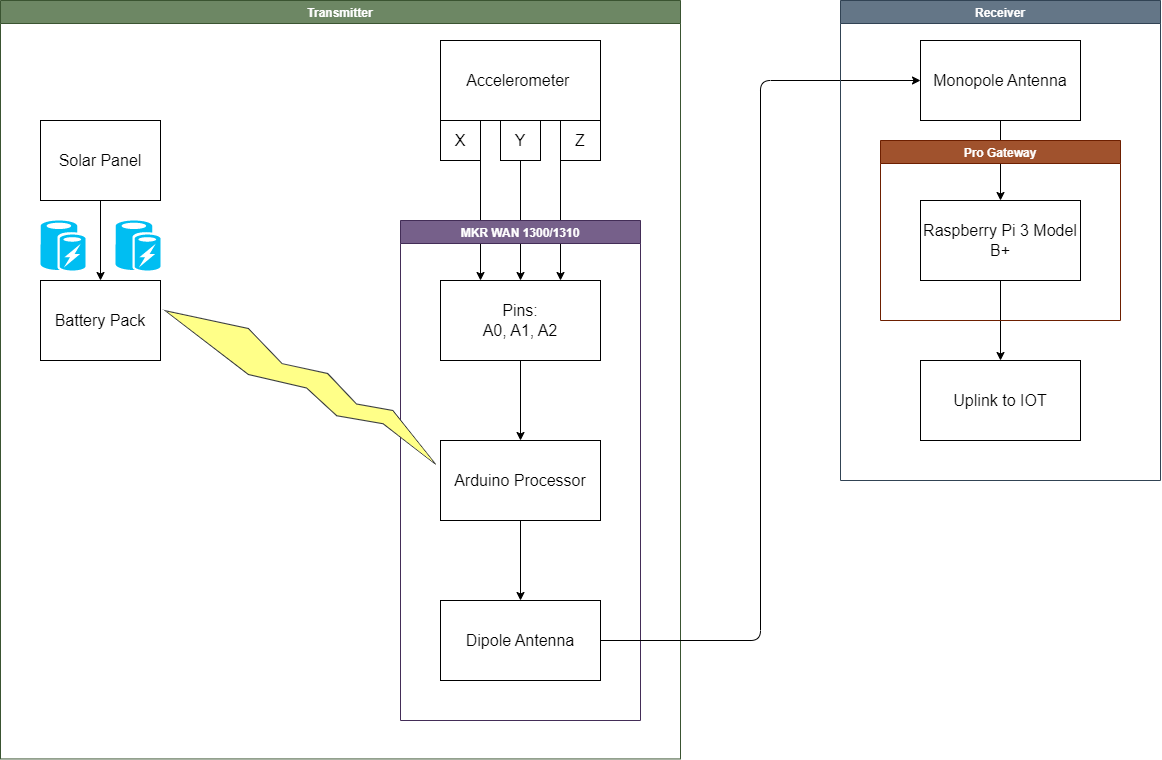

The diagram above was exported from draw.io. Its source (the exported page's mxGraphModel, read from the mxfile embedded in the PNG):
<mxGraphModel dx="2393" dy="782" grid="1" gridSize="10" guides="1" tooltips="1" connect="1" arrows="1" fold="1" page="0" pageScale="1" pageWidth="827" pageHeight="1169" math="0" shadow="0">
  <root>
    <mxCell id="0" />
    <mxCell id="1" parent="0" />
    <mxCell id="BMYXKeNzXzbqJRpsY-Pb-70" value="" style="edgeStyle=none;html=1;" edge="1" parent="1" source="BMYXKeNzXzbqJRpsY-Pb-71" target="BMYXKeNzXzbqJRpsY-Pb-87">
      <mxGeometry relative="1" as="geometry" />
    </mxCell>
    <mxCell id="BMYXKeNzXzbqJRpsY-Pb-71" value="&lt;font size=&quot;3&quot;&gt;Pins:&lt;br&gt;A0, A1, A2&lt;br&gt;&lt;/font&gt;" style="rounded=0;whiteSpace=wrap;html=1;" vertex="1" parent="1">
      <mxGeometry y="660" width="160" height="80" as="geometry" />
    </mxCell>
    <mxCell id="BMYXKeNzXzbqJRpsY-Pb-72" style="edgeStyle=none;html=1;exitX=0.5;exitY=1;exitDx=0;exitDy=0;entryX=0.5;entryY=0;entryDx=0;entryDy=0;startArrow=none;" edge="1" parent="1" source="BMYXKeNzXzbqJRpsY-Pb-77" target="BMYXKeNzXzbqJRpsY-Pb-71">
      <mxGeometry relative="1" as="geometry" />
    </mxCell>
    <mxCell id="BMYXKeNzXzbqJRpsY-Pb-73" style="edgeStyle=none;html=1;exitX=0.25;exitY=1;exitDx=0;exitDy=0;entryX=0.25;entryY=0;entryDx=0;entryDy=0;" edge="1" parent="1" source="BMYXKeNzXzbqJRpsY-Pb-75" target="BMYXKeNzXzbqJRpsY-Pb-71">
      <mxGeometry relative="1" as="geometry" />
    </mxCell>
    <mxCell id="BMYXKeNzXzbqJRpsY-Pb-74" style="edgeStyle=none;html=1;exitX=0.75;exitY=1;exitDx=0;exitDy=0;entryX=0.75;entryY=0;entryDx=0;entryDy=0;" edge="1" parent="1" source="BMYXKeNzXzbqJRpsY-Pb-75" target="BMYXKeNzXzbqJRpsY-Pb-71">
      <mxGeometry relative="1" as="geometry" />
    </mxCell>
    <mxCell id="BMYXKeNzXzbqJRpsY-Pb-75" value="&lt;font size=&quot;3&quot;&gt;Accelerometer&amp;nbsp;&lt;/font&gt;" style="rounded=0;whiteSpace=wrap;html=1;" vertex="1" parent="1">
      <mxGeometry y="420" width="160" height="80" as="geometry" />
    </mxCell>
    <mxCell id="BMYXKeNzXzbqJRpsY-Pb-76" value="&lt;font size=&quot;3&quot;&gt;X&lt;/font&gt;" style="rounded=0;whiteSpace=wrap;html=1;" vertex="1" parent="1">
      <mxGeometry y="500" width="40" height="40" as="geometry" />
    </mxCell>
    <mxCell id="BMYXKeNzXzbqJRpsY-Pb-77" value="&lt;font size=&quot;3&quot;&gt;Y&lt;/font&gt;" style="rounded=0;whiteSpace=wrap;html=1;" vertex="1" parent="1">
      <mxGeometry x="60" y="500" width="40" height="40" as="geometry" />
    </mxCell>
    <mxCell id="BMYXKeNzXzbqJRpsY-Pb-78" value="" style="edgeStyle=none;html=1;exitX=0.5;exitY=1;exitDx=0;exitDy=0;entryX=0.5;entryY=0;entryDx=0;entryDy=0;endArrow=none;" edge="1" parent="1" source="BMYXKeNzXzbqJRpsY-Pb-75" target="BMYXKeNzXzbqJRpsY-Pb-77">
      <mxGeometry relative="1" as="geometry">
        <mxPoint x="80" y="500" as="sourcePoint" />
        <mxPoint x="80" y="740" as="targetPoint" />
      </mxGeometry>
    </mxCell>
    <mxCell id="BMYXKeNzXzbqJRpsY-Pb-79" value="&lt;font size=&quot;3&quot;&gt;Z&lt;/font&gt;" style="rounded=0;whiteSpace=wrap;html=1;" vertex="1" parent="1">
      <mxGeometry x="120" y="500" width="40" height="40" as="geometry" />
    </mxCell>
    <mxCell id="BMYXKeNzXzbqJRpsY-Pb-80" value="MKR WAN 1300/1310" style="swimlane;startSize=23;fillColor=#76608a;strokeColor=#432D57;fontColor=#ffffff;" vertex="1" parent="1">
      <mxGeometry x="-40" y="600" width="240" height="500" as="geometry" />
    </mxCell>
    <mxCell id="BMYXKeNzXzbqJRpsY-Pb-81" value="Transmitter" style="swimlane;fillColor=#6d8764;strokeColor=#3A5431;fontColor=#ffffff;" vertex="1" parent="1">
      <mxGeometry x="-440" y="380" width="680" height="758.45" as="geometry" />
    </mxCell>
    <mxCell id="BMYXKeNzXzbqJRpsY-Pb-82" value="" style="verticalLabelPosition=bottom;verticalAlign=top;html=1;shape=mxgraph.basic.flash;rotation=-65;fillColor=#ffff88;strokeColor=#36393d;" vertex="1" parent="1">
      <mxGeometry x="-157.94000000000005" y="603.45" width="43.92" height="310" as="geometry" />
    </mxCell>
    <mxCell id="BMYXKeNzXzbqJRpsY-Pb-83" style="edgeStyle=none;html=1;entryX=0.5;entryY=0;entryDx=0;entryDy=0;" edge="1" parent="1" source="BMYXKeNzXzbqJRpsY-Pb-84" target="BMYXKeNzXzbqJRpsY-Pb-85">
      <mxGeometry relative="1" as="geometry" />
    </mxCell>
    <mxCell id="BMYXKeNzXzbqJRpsY-Pb-84" value="&lt;font size=&quot;3&quot;&gt;Solar Panel&lt;br&gt;&lt;/font&gt;" style="rounded=0;whiteSpace=wrap;html=1;" vertex="1" parent="1">
      <mxGeometry x="-400" y="500" width="120" height="80" as="geometry" />
    </mxCell>
    <mxCell id="BMYXKeNzXzbqJRpsY-Pb-85" value="&lt;font size=&quot;3&quot;&gt;Battery Pack&lt;br&gt;&lt;/font&gt;" style="rounded=0;whiteSpace=wrap;html=1;" vertex="1" parent="1">
      <mxGeometry x="-400" y="660" width="120" height="80" as="geometry" />
    </mxCell>
    <mxCell id="BMYXKeNzXzbqJRpsY-Pb-86" value="" style="edgeStyle=none;html=1;" edge="1" parent="1" source="BMYXKeNzXzbqJRpsY-Pb-87" target="BMYXKeNzXzbqJRpsY-Pb-91">
      <mxGeometry relative="1" as="geometry" />
    </mxCell>
    <mxCell id="BMYXKeNzXzbqJRpsY-Pb-87" value="&lt;font size=&quot;3&quot;&gt;Arduino Processor&lt;/font&gt;" style="rounded=0;whiteSpace=wrap;html=1;" vertex="1" parent="1">
      <mxGeometry y="820" width="160" height="80" as="geometry" />
    </mxCell>
    <mxCell id="BMYXKeNzXzbqJRpsY-Pb-88" value="" style="verticalLabelPosition=bottom;html=1;verticalAlign=top;align=center;strokeColor=none;fillColor=#00BEF2;shape=mxgraph.azure.azure_cache;" vertex="1" parent="1">
      <mxGeometry x="-400" y="600" width="45" height="50" as="geometry" />
    </mxCell>
    <mxCell id="BMYXKeNzXzbqJRpsY-Pb-89" value="" style="verticalLabelPosition=bottom;html=1;verticalAlign=top;align=center;strokeColor=none;fillColor=#00BEF2;shape=mxgraph.azure.azure_cache;" vertex="1" parent="1">
      <mxGeometry x="-325" y="600" width="45" height="50" as="geometry" />
    </mxCell>
    <mxCell id="BMYXKeNzXzbqJRpsY-Pb-90" style="edgeStyle=none;html=1;exitX=1;exitY=0.5;exitDx=0;exitDy=0;entryX=0;entryY=0.5;entryDx=0;entryDy=0;" edge="1" parent="1" source="BMYXKeNzXzbqJRpsY-Pb-91" target="BMYXKeNzXzbqJRpsY-Pb-95">
      <mxGeometry relative="1" as="geometry">
        <Array as="points">
          <mxPoint x="320" y="1020" />
          <mxPoint x="320" y="460" />
        </Array>
      </mxGeometry>
    </mxCell>
    <mxCell id="BMYXKeNzXzbqJRpsY-Pb-91" value="&lt;font size=&quot;3&quot;&gt;Dipole Antenna&lt;/font&gt;" style="rounded=0;whiteSpace=wrap;html=1;" vertex="1" parent="1">
      <mxGeometry y="980" width="160" height="80" as="geometry" />
    </mxCell>
    <mxCell id="BMYXKeNzXzbqJRpsY-Pb-92" value="" style="edgeStyle=none;html=1;" edge="1" parent="1" source="BMYXKeNzXzbqJRpsY-Pb-93" target="BMYXKeNzXzbqJRpsY-Pb-96">
      <mxGeometry relative="1" as="geometry" />
    </mxCell>
    <mxCell id="BMYXKeNzXzbqJRpsY-Pb-93" value="&lt;font size=&quot;3&quot;&gt;Raspberry Pi 3 Model B+&lt;/font&gt;" style="rounded=0;whiteSpace=wrap;html=1;" vertex="1" parent="1">
      <mxGeometry x="480" y="580" width="160" height="80" as="geometry" />
    </mxCell>
    <mxCell id="BMYXKeNzXzbqJRpsY-Pb-94" value="" style="edgeStyle=none;html=1;" edge="1" parent="1" source="BMYXKeNzXzbqJRpsY-Pb-95" target="BMYXKeNzXzbqJRpsY-Pb-93">
      <mxGeometry relative="1" as="geometry" />
    </mxCell>
    <mxCell id="BMYXKeNzXzbqJRpsY-Pb-95" value="&lt;font size=&quot;3&quot;&gt;Monopole Antenna&lt;br&gt;&lt;/font&gt;" style="rounded=0;whiteSpace=wrap;html=1;" vertex="1" parent="1">
      <mxGeometry x="480" y="420" width="160" height="80" as="geometry" />
    </mxCell>
    <mxCell id="BMYXKeNzXzbqJRpsY-Pb-96" value="&lt;font size=&quot;3&quot;&gt;Uplink to IOT&lt;/font&gt;" style="rounded=0;whiteSpace=wrap;html=1;" vertex="1" parent="1">
      <mxGeometry x="480" y="740" width="160" height="80" as="geometry" />
    </mxCell>
    <mxCell id="BMYXKeNzXzbqJRpsY-Pb-97" value="Pro Gateway" style="swimlane;fillColor=#a0522d;strokeColor=#6D1F00;fontColor=#ffffff;" vertex="1" parent="1">
      <mxGeometry x="440" y="520" width="240" height="180" as="geometry" />
    </mxCell>
    <mxCell id="BMYXKeNzXzbqJRpsY-Pb-98" value="Receiver" style="swimlane;fillColor=#647687;strokeColor=#314354;fontColor=#ffffff;" vertex="1" parent="1">
      <mxGeometry x="400" y="380" width="320" height="480" as="geometry" />
    </mxCell>
  </root>
</mxGraphModel>